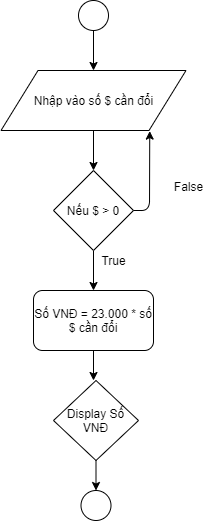

The diagram above was exported from draw.io. Its source (the exported page's mxGraphModel, read from the mxfile embedded in the PNG):
<mxGraphModel dx="1038" dy="500" grid="1" gridSize="10" guides="1" tooltips="1" connect="1" arrows="1" fold="1" page="1" pageScale="1" pageWidth="827" pageHeight="1169" math="0" shadow="0">
  <root>
    <mxCell id="0" />
    <mxCell id="1" parent="0" />
    <mxCell id="phmt5SdSZb1raHANx90F-1" value="" style="ellipse;whiteSpace=wrap;html=1;aspect=fixed;" vertex="1" parent="1">
      <mxGeometry x="330" y="50" width="30" height="30" as="geometry" />
    </mxCell>
    <mxCell id="phmt5SdSZb1raHANx90F-2" value="" style="endArrow=classic;html=1;exitX=0.5;exitY=1;exitDx=0;exitDy=0;" edge="1" parent="1" source="phmt5SdSZb1raHANx90F-1">
      <mxGeometry width="50" height="50" relative="1" as="geometry">
        <mxPoint x="330" y="190" as="sourcePoint" />
        <mxPoint x="345" y="120" as="targetPoint" />
      </mxGeometry>
    </mxCell>
    <mxCell id="phmt5SdSZb1raHANx90F-54" value="" style="edgeStyle=orthogonalEdgeStyle;rounded=0;orthogonalLoop=1;jettySize=auto;html=1;" edge="1" parent="1" target="phmt5SdSZb1raHANx90F-53">
      <mxGeometry relative="1" as="geometry">
        <mxPoint x="345" y="180" as="sourcePoint" />
      </mxGeometry>
    </mxCell>
    <mxCell id="phmt5SdSZb1raHANx90F-58" value="" style="edgeStyle=orthogonalEdgeStyle;rounded=0;orthogonalLoop=1;jettySize=auto;html=1;" edge="1" parent="1" source="phmt5SdSZb1raHANx90F-53" target="phmt5SdSZb1raHANx90F-57">
      <mxGeometry relative="1" as="geometry" />
    </mxCell>
    <mxCell id="phmt5SdSZb1raHANx90F-53" value="Nếu $ &amp;gt; 0" style="rhombus;whiteSpace=wrap;html=1;" vertex="1" parent="1">
      <mxGeometry x="305" y="220" width="80" height="80" as="geometry" />
    </mxCell>
    <mxCell id="phmt5SdSZb1raHANx90F-56" value="Nhập vào số $ cần đổi" style="shape=parallelogram;perimeter=parallelogramPerimeter;whiteSpace=wrap;html=1;" vertex="1" parent="1">
      <mxGeometry x="252.5" y="120" width="185" height="60" as="geometry" />
    </mxCell>
    <mxCell id="phmt5SdSZb1raHANx90F-57" value="Số VNĐ = 23.000 * số $ cần đổi" style="rounded=1;whiteSpace=wrap;html=1;" vertex="1" parent="1">
      <mxGeometry x="285" y="340" width="120" height="60" as="geometry" />
    </mxCell>
    <mxCell id="phmt5SdSZb1raHANx90F-59" value="True" style="text;html=1;align=center;verticalAlign=middle;resizable=0;points=[];autosize=1;" vertex="1" parent="1">
      <mxGeometry x="345" y="300" width="40" height="20" as="geometry" />
    </mxCell>
    <mxCell id="phmt5SdSZb1raHANx90F-60" value="" style="endArrow=classic;html=1;exitX=0.5;exitY=1;exitDx=0;exitDy=0;" edge="1" parent="1" source="phmt5SdSZb1raHANx90F-57">
      <mxGeometry width="50" height="50" relative="1" as="geometry">
        <mxPoint x="390" y="300" as="sourcePoint" />
        <mxPoint x="345" y="430" as="targetPoint" />
      </mxGeometry>
    </mxCell>
    <mxCell id="phmt5SdSZb1raHANx90F-61" value="Display Số VNĐ" style="rhombus;whiteSpace=wrap;html=1;" vertex="1" parent="1">
      <mxGeometry x="305" y="430" width="85" height="80" as="geometry" />
    </mxCell>
    <mxCell id="phmt5SdSZb1raHANx90F-62" value="" style="endArrow=classic;html=1;exitX=1;exitY=0.5;exitDx=0;exitDy=0;entryX=0.804;entryY=1.01;entryDx=0;entryDy=0;entryPerimeter=0;" edge="1" parent="1" source="phmt5SdSZb1raHANx90F-53" target="phmt5SdSZb1raHANx90F-56">
      <mxGeometry width="50" height="50" relative="1" as="geometry">
        <mxPoint x="390" y="300" as="sourcePoint" />
        <mxPoint x="440" y="250" as="targetPoint" />
        <Array as="points">
          <mxPoint x="401" y="260" />
        </Array>
      </mxGeometry>
    </mxCell>
    <mxCell id="phmt5SdSZb1raHANx90F-64" value="False" style="text;html=1;align=center;verticalAlign=middle;resizable=0;points=[];autosize=1;" vertex="1" parent="1">
      <mxGeometry x="415" y="226" width="50" height="20" as="geometry" />
    </mxCell>
    <mxCell id="phmt5SdSZb1raHANx90F-65" value="" style="ellipse;whiteSpace=wrap;html=1;aspect=fixed;" vertex="1" parent="1">
      <mxGeometry x="332.5" y="540" width="30" height="30" as="geometry" />
    </mxCell>
    <mxCell id="phmt5SdSZb1raHANx90F-68" value="" style="endArrow=classic;html=1;exitX=0.5;exitY=1;exitDx=0;exitDy=0;entryX=0.5;entryY=0;entryDx=0;entryDy=0;" edge="1" parent="1" source="phmt5SdSZb1raHANx90F-61" target="phmt5SdSZb1raHANx90F-65">
      <mxGeometry width="50" height="50" relative="1" as="geometry">
        <mxPoint x="390" y="460" as="sourcePoint" />
        <mxPoint x="440" y="410" as="targetPoint" />
      </mxGeometry>
    </mxCell>
  </root>
</mxGraphModel>